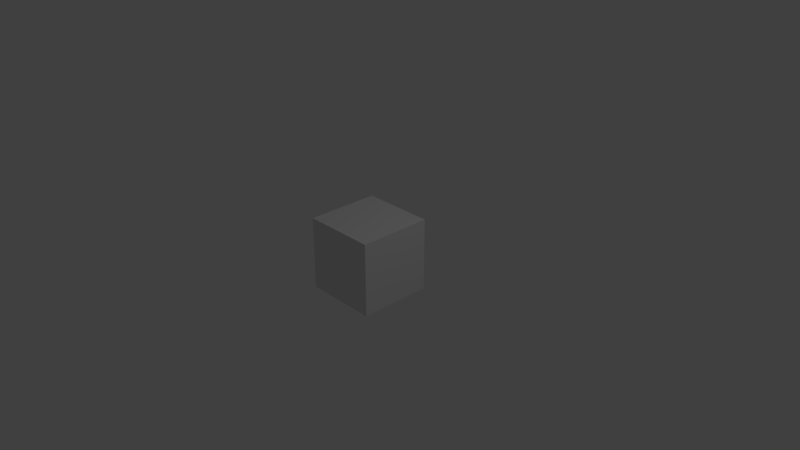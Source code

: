 # Source: originalcub.blend  (saved by Blender 2.78.0; exported with 4.5.12 LTS)
import bpy
from mathutils import Matrix  # noqa: F401  (used for matrix-valued properties, if any)

bpy.ops.wm.read_factory_settings(use_empty=True)
scene = bpy.context.scene
scene.name = 'Scene'

# ---- collections
col_collection_1 = bpy.data.collections.new('Collection 1'); scene.collection.children.link(col_collection_1)

# ---- materials (node trees are filled in below, after node groups)
mat_material = bpy.data.materials.new('Material')
mat_material.alpha_threshold = 0.0
mat_material.use_transparent_shadow = False
mat_material.roughness = 0.5
mat_material.line_color = (0.0, 0.0, 0.0, 1.0)

# ---- material node trees

# ---- world
world_world = bpy.data.worlds.new('World'); scene.world = world_world
world_world.color = (0.05088, 0.05088, 0.05088)
world_world.use_sun_shadow = False
world_world.sun_shadow_jitter_overblur = 0.0
world_world.cycles.sampling_method = 'MANUAL'

# ---- cameras
cam_camera = bpy.data.cameras.new('Camera')
cam_camera.clip_end = 100.0
cam_camera.lens = 35.0
cam_camera.sensor_width = 32.0
cam_camera.sensor_height = 18.0
cam_camera.ortho_scale = 7.314
cam_camera.dof.focus_distance = 0.0
cam_camera.dof.aperture_fstop = 128.0

# ---- lights
light_lamp = bpy.data.lights.new('Lamp', 'POINT')
light_lamp.transmission_factor = 0.0
light_lamp.cutoff_distance = 30.0
light_lamp.energy = 100.0
light_lamp.shadow_buffer_clip_start = 1.001
light_lamp.shadow_soft_size = 0.1
light_lamp.shadow_maximum_resolution = 0.006
light_lamp.use_absolute_resolution = True

# ---- meshes
me_cube = bpy.data.meshes.new('Cube')
me_cube.from_pydata([(1.0, 1.0, -1.0), (1.0, -1.0, -1.0), (-1.0, -1.0, -1.0), (-1.0, 1.0, -1.0), (1.0, 1.0, 1.0), (1.0, -1.0, 1.0), (-1.0, -1.0, 1.0), (-1.0, 1.0, 1.0)], [], [(0, 1, 2, 3), (4, 7, 6, 5), (0, 4, 5, 1), (1, 5, 6, 2), (2, 6, 7, 3), (4, 0, 3, 7)])
me_cube.materials.append(mat_material)
me_cube.use_remesh_preserve_volume = False
me_cube.use_remesh_preserve_attributes = False
me_cube.use_mirror_vertex_groups = False
me_cube.update()

# ---- objects
ob_cube = bpy.data.objects.new('Cube', me_cube)
ob_lamp = bpy.data.objects.new('Lamp', light_lamp)
ob_camera = bpy.data.objects.new('Camera', cam_camera)

# ---- transforms, parenting, visibility, modifiers, constraints
ob_cube.location = (0.0, 0.0, 0.0)
ob_cube.scale = (0.5, 0.5, 0.5)
ob_cube.lock_rotations_4d = False
ob_cube.empty_display_type = 'ARROWS'
ob_cube.lineart.crease_threshold = 0.0
ob_lamp.location = (4.076, 1.005, 5.904)
ob_lamp.rotation_euler = (0.6503, 0.05522, 1.866)
ob_lamp.lock_rotations_4d = False
ob_lamp.empty_display_type = 'ARROWS'
ob_lamp.color = (0.0, 0.0, 0.0, 0.0)
ob_lamp.lineart.crease_threshold = 0.0
ob_camera.location = (7.481, -6.508, 5.344)
ob_camera.rotation_euler = (1.109, 0.0, 0.8149)
ob_camera.lock_rotations_4d = False
ob_camera.empty_display_type = 'ARROWS'
ob_camera.color = (0.0, 0.0, 0.0, 0.0)
ob_camera.display_type = 'WIRE'
ob_camera.lineart.crease_threshold = 0.0

# ---- collection membership
col_collection_1.objects.link(ob_cube)
col_collection_1.objects.link(ob_lamp)
col_collection_1.objects.link(ob_camera)

# ---- scene / render settings (as saved in the file)
scene.camera = ob_camera
scene.frame_start = 1; scene.frame_end = 250; scene.frame_set(1)
scene.render.engine = 'BLENDER_EEVEE_NEXT'
scene.render.resolution_percentage = 50
scene.render.dither_intensity = 0.0
scene.cycles.use_denoising = False
scene.cycles.samples = 128
scene.cycles.sampling_pattern = 'TABULATED_SOBOL'
scene.cycles.light_sampling_threshold = 0.0
scene.cycles.use_adaptive_sampling = False
scene.cycles.use_light_tree = False
scene.cycles.blur_glossy = 0.0
scene.cycles.sample_clamp_indirect = 0.0
scene.view_settings.view_transform = 'Standard'
bpy.context.view_layer.update()
